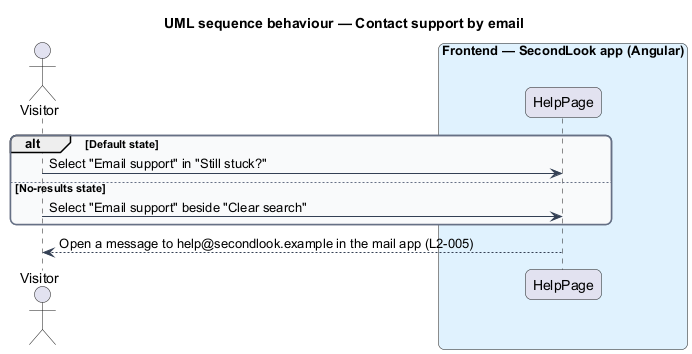

The diagram above was rendered by PlantUML. Its source (embedded in the PNG):
@startuml
title UML sequence behaviour — Contact support by email
skinparam backgroundColor #FFFFFF
skinparam shadowing false
skinparam roundcorner 12
skinparam defaultFontName Arial
skinparam ArrowColor #344054
skinparam rectangle {
  BorderColor #344054
  FontColor #101828
}
skinparam package {
  BorderColor #667085
  FontColor #101828
  BackgroundColor #F9FAFB
}
actor "Visitor" as actor
box "Frontend — SecondLook app (Angular)" #E0F2FE
  participant "HelpPage" as page
end box
alt Default state
  actor -> page : Select "Email support" in "Still stuck?"
else No-results state
  actor -> page : Select "Email support" beside "Clear search"
end
page --> actor : Open a message to help@secondlook.example in the mail app (L2-005)
@enduml